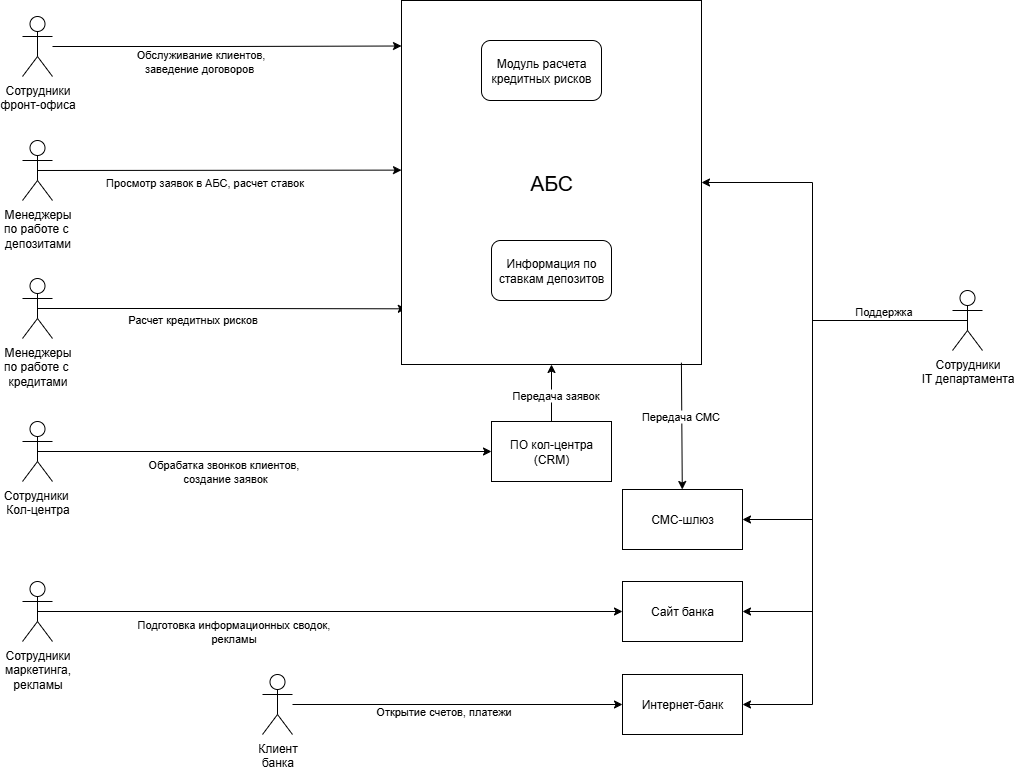

The diagram above was exported from draw.io. Its source (the exported page's mxGraphModel, read from the mxfile embedded in the PNG):
<mxGraphModel dx="1213" dy="751" grid="1" gridSize="10" guides="1" tooltips="1" connect="1" arrows="1" fold="1" page="1" pageScale="1" pageWidth="1169" pageHeight="827" math="0" shadow="0">
  <root>
    <mxCell id="0" />
    <mxCell id="1" parent="0" />
    <mxCell id="Zzc1djeQFkqtEjO8KbFS-18" style="edgeStyle=orthogonalEdgeStyle;rounded=0;orthogonalLoop=1;jettySize=auto;html=1;entryX=0;entryY=0.125;entryDx=0;entryDy=0;entryPerimeter=0;" edge="1" parent="1" source="Zzc1djeQFkqtEjO8KbFS-1" target="Zzc1djeQFkqtEjO8KbFS-8">
      <mxGeometry relative="1" as="geometry">
        <mxPoint x="390" y="100" as="targetPoint" />
      </mxGeometry>
    </mxCell>
    <mxCell id="Zzc1djeQFkqtEjO8KbFS-19" value="Обслуживание клиентов, &lt;br&gt;заведение договоров&amp;nbsp;" style="edgeLabel;html=1;align=center;verticalAlign=middle;resizable=0;points=[];" vertex="1" connectable="0" parent="Zzc1djeQFkqtEjO8KbFS-18">
      <mxGeometry x="-0.206" y="1" relative="1" as="geometry">
        <mxPoint x="8" y="15" as="offset" />
      </mxGeometry>
    </mxCell>
    <mxCell id="Zzc1djeQFkqtEjO8KbFS-1" value="Сотрудники&lt;br&gt;фронт-офиса&lt;div&gt;&lt;br/&gt;&lt;/div&gt;" style="shape=umlActor;verticalLabelPosition=bottom;verticalAlign=top;html=1;outlineConnect=0;" vertex="1" parent="1">
      <mxGeometry x="70" y="66" width="30" height="60" as="geometry" />
    </mxCell>
    <mxCell id="Zzc1djeQFkqtEjO8KbFS-20" style="edgeStyle=orthogonalEdgeStyle;rounded=0;orthogonalLoop=1;jettySize=auto;html=1;entryX=0.016;entryY=0.847;entryDx=0;entryDy=0;entryPerimeter=0;exitX=0.5;exitY=0.5;exitDx=0;exitDy=0;exitPerimeter=0;" edge="1" parent="1" source="Zzc1djeQFkqtEjO8KbFS-2" target="Zzc1djeQFkqtEjO8KbFS-8">
      <mxGeometry relative="1" as="geometry">
        <mxPoint x="390" y="360" as="targetPoint" />
      </mxGeometry>
    </mxCell>
    <mxCell id="Zzc1djeQFkqtEjO8KbFS-21" value="Расчет кредитных рисков" style="edgeLabel;html=1;align=center;verticalAlign=middle;resizable=0;points=[];" vertex="1" connectable="0" parent="Zzc1djeQFkqtEjO8KbFS-20">
      <mxGeometry x="-0.4056" relative="1" as="geometry">
        <mxPoint x="44" y="10" as="offset" />
      </mxGeometry>
    </mxCell>
    <mxCell id="Zzc1djeQFkqtEjO8KbFS-2" value="Менеджеры&lt;br&gt;по работе с&amp;nbsp;&lt;br&gt;кредитами" style="shape=umlActor;verticalLabelPosition=bottom;verticalAlign=top;html=1;outlineConnect=0;" vertex="1" parent="1">
      <mxGeometry x="70" y="328" width="30" height="60" as="geometry" />
    </mxCell>
    <mxCell id="Zzc1djeQFkqtEjO8KbFS-3" value="Сотрудники&amp;nbsp;&lt;br&gt;Кол-центра" style="shape=umlActor;verticalLabelPosition=bottom;verticalAlign=top;html=1;outlineConnect=0;" vertex="1" parent="1">
      <mxGeometry x="70" y="471" width="30" height="60" as="geometry" />
    </mxCell>
    <mxCell id="Zzc1djeQFkqtEjO8KbFS-5" value="Менеджеры&lt;br&gt;по работе с&amp;nbsp;&lt;br&gt;депозитами" style="shape=umlActor;verticalLabelPosition=bottom;verticalAlign=top;html=1;outlineConnect=0;" vertex="1" parent="1">
      <mxGeometry x="70" y="190" width="30" height="60" as="geometry" />
    </mxCell>
    <mxCell id="Zzc1djeQFkqtEjO8KbFS-8" value="&lt;font style=&quot;font-size: 21px;&quot;&gt;АБС&lt;/font&gt;" style="rounded=0;whiteSpace=wrap;html=1;" vertex="1" parent="1">
      <mxGeometry x="449" y="50" width="300" height="364" as="geometry" />
    </mxCell>
    <mxCell id="Zzc1djeQFkqtEjO8KbFS-41" style="edgeStyle=orthogonalEdgeStyle;rounded=0;orthogonalLoop=1;jettySize=auto;html=1;entryX=0.5;entryY=1;entryDx=0;entryDy=0;" edge="1" parent="1" source="Zzc1djeQFkqtEjO8KbFS-9" target="Zzc1djeQFkqtEjO8KbFS-8">
      <mxGeometry relative="1" as="geometry" />
    </mxCell>
    <mxCell id="Zzc1djeQFkqtEjO8KbFS-53" value="Передача заявок" style="edgeLabel;html=1;align=center;verticalAlign=middle;resizable=0;points=[];" vertex="1" connectable="0" parent="Zzc1djeQFkqtEjO8KbFS-41">
      <mxGeometry x="-0.0643" y="-3" relative="1" as="geometry">
        <mxPoint as="offset" />
      </mxGeometry>
    </mxCell>
    <mxCell id="Zzc1djeQFkqtEjO8KbFS-9" value="ПО кол-центра (CRM)" style="rounded=0;whiteSpace=wrap;html=1;" vertex="1" parent="1">
      <mxGeometry x="539" y="471" width="120" height="60" as="geometry" />
    </mxCell>
    <mxCell id="Zzc1djeQFkqtEjO8KbFS-10" value="" style="endArrow=classic;html=1;rounded=0;exitX=0.5;exitY=0.5;exitDx=0;exitDy=0;exitPerimeter=0;" edge="1" parent="1" source="Zzc1djeQFkqtEjO8KbFS-3" target="Zzc1djeQFkqtEjO8KbFS-9">
      <mxGeometry width="50" height="50" relative="1" as="geometry">
        <mxPoint x="90" y="521" as="sourcePoint" />
        <mxPoint x="140" y="471" as="targetPoint" />
      </mxGeometry>
    </mxCell>
    <mxCell id="Zzc1djeQFkqtEjO8KbFS-11" value="Обрабатка&amp;nbsp;звонков клиентов,&lt;br&gt;&amp;nbsp;создание заявок" style="edgeLabel;html=1;align=center;verticalAlign=middle;resizable=0;points=[];" vertex="1" connectable="0" parent="Zzc1djeQFkqtEjO8KbFS-10">
      <mxGeometry x="-0.3731" relative="1" as="geometry">
        <mxPoint x="43" y="19" as="offset" />
      </mxGeometry>
    </mxCell>
    <mxCell id="Zzc1djeQFkqtEjO8KbFS-14" value="" style="endArrow=classic;html=1;rounded=0;exitX=0.5;exitY=0.5;exitDx=0;exitDy=0;exitPerimeter=0;entryX=0;entryY=0.466;entryDx=0;entryDy=0;entryPerimeter=0;" edge="1" parent="1" source="Zzc1djeQFkqtEjO8KbFS-5" target="Zzc1djeQFkqtEjO8KbFS-8">
      <mxGeometry width="50" height="50" relative="1" as="geometry">
        <mxPoint x="190" y="240" as="sourcePoint" />
        <mxPoint x="454" y="217" as="targetPoint" />
      </mxGeometry>
    </mxCell>
    <mxCell id="Zzc1djeQFkqtEjO8KbFS-17" value="Просмотр заявок в АБС, расчет ставок" style="edgeLabel;html=1;align=center;verticalAlign=middle;resizable=0;points=[];" vertex="1" connectable="0" parent="Zzc1djeQFkqtEjO8KbFS-14">
      <mxGeometry x="-0.2962" y="-3" relative="1" as="geometry">
        <mxPoint x="38" y="9" as="offset" />
      </mxGeometry>
    </mxCell>
    <mxCell id="Zzc1djeQFkqtEjO8KbFS-24" style="edgeStyle=orthogonalEdgeStyle;rounded=0;orthogonalLoop=1;jettySize=auto;html=1;" edge="1" parent="1" source="Zzc1djeQFkqtEjO8KbFS-23" target="Zzc1djeQFkqtEjO8KbFS-8">
      <mxGeometry relative="1" as="geometry">
        <Array as="points">
          <mxPoint x="860" y="370" />
          <mxPoint x="860" y="232" />
        </Array>
      </mxGeometry>
    </mxCell>
    <mxCell id="Zzc1djeQFkqtEjO8KbFS-25" value="Поддержка" style="edgeLabel;html=1;align=center;verticalAlign=middle;resizable=0;points=[];" vertex="1" connectable="0" parent="Zzc1djeQFkqtEjO8KbFS-24">
      <mxGeometry x="-0.1594" relative="1" as="geometry">
        <mxPoint x="70" y="13" as="offset" />
      </mxGeometry>
    </mxCell>
    <mxCell id="Zzc1djeQFkqtEjO8KbFS-23" value="Сотрудники&lt;br&gt;IT департамента" style="shape=umlActor;verticalLabelPosition=bottom;verticalAlign=top;html=1;outlineConnect=0;" vertex="1" parent="1">
      <mxGeometry x="1000" y="340" width="30" height="60" as="geometry" />
    </mxCell>
    <mxCell id="Zzc1djeQFkqtEjO8KbFS-26" value="Модуль расчета&lt;br&gt;кредитных рисков" style="rounded=1;whiteSpace=wrap;html=1;" vertex="1" parent="1">
      <mxGeometry x="529" y="90" width="120" height="60" as="geometry" />
    </mxCell>
    <mxCell id="Zzc1djeQFkqtEjO8KbFS-27" value="Информация по&lt;div&gt;ставкам депозитов&lt;/div&gt;" style="rounded=1;whiteSpace=wrap;html=1;" vertex="1" parent="1">
      <mxGeometry x="539" y="290" width="120" height="60" as="geometry" />
    </mxCell>
    <mxCell id="Zzc1djeQFkqtEjO8KbFS-50" style="edgeStyle=orthogonalEdgeStyle;rounded=0;orthogonalLoop=1;jettySize=auto;html=1;entryX=0;entryY=0.5;entryDx=0;entryDy=0;" edge="1" parent="1" source="Zzc1djeQFkqtEjO8KbFS-29" target="Zzc1djeQFkqtEjO8KbFS-48">
      <mxGeometry relative="1" as="geometry" />
    </mxCell>
    <mxCell id="Zzc1djeQFkqtEjO8KbFS-51" value="Открытие счетов, платежи" style="edgeLabel;html=1;align=center;verticalAlign=middle;resizable=0;points=[];" vertex="1" connectable="0" parent="Zzc1djeQFkqtEjO8KbFS-50">
      <mxGeometry x="-0.2283" y="1" relative="1" as="geometry">
        <mxPoint x="23" y="7" as="offset" />
      </mxGeometry>
    </mxCell>
    <mxCell id="Zzc1djeQFkqtEjO8KbFS-29" value="Клиент&lt;br&gt;банка" style="shape=umlActor;verticalLabelPosition=bottom;verticalAlign=top;html=1;outlineConnect=0;" vertex="1" parent="1">
      <mxGeometry x="310" y="724" width="30" height="60" as="geometry" />
    </mxCell>
    <mxCell id="Zzc1djeQFkqtEjO8KbFS-32" value="СМС-шлюз" style="rounded=0;whiteSpace=wrap;html=1;" vertex="1" parent="1">
      <mxGeometry x="670" y="539" width="120" height="60" as="geometry" />
    </mxCell>
    <mxCell id="Zzc1djeQFkqtEjO8KbFS-33" value="" style="endArrow=classic;html=1;rounded=0;exitX=0.933;exitY=0.995;exitDx=0;exitDy=0;exitPerimeter=0;" edge="1" parent="1" source="Zzc1djeQFkqtEjO8KbFS-8" target="Zzc1djeQFkqtEjO8KbFS-32">
      <mxGeometry width="50" height="50" relative="1" as="geometry">
        <mxPoint x="760" y="410" as="sourcePoint" />
        <mxPoint x="810" y="360" as="targetPoint" />
      </mxGeometry>
    </mxCell>
    <mxCell id="Zzc1djeQFkqtEjO8KbFS-34" value="Передача СМС" style="edgeLabel;html=1;align=center;verticalAlign=middle;resizable=0;points=[];" vertex="1" connectable="0" parent="Zzc1djeQFkqtEjO8KbFS-33">
      <mxGeometry x="-0.1601" y="-2" relative="1" as="geometry">
        <mxPoint as="offset" />
      </mxGeometry>
    </mxCell>
    <mxCell id="Zzc1djeQFkqtEjO8KbFS-40" value="Сайт банка" style="rounded=0;whiteSpace=wrap;html=1;" vertex="1" parent="1">
      <mxGeometry x="670" y="631" width="120" height="60" as="geometry" />
    </mxCell>
    <mxCell id="Zzc1djeQFkqtEjO8KbFS-42" style="edgeStyle=orthogonalEdgeStyle;rounded=0;orthogonalLoop=1;jettySize=auto;html=1;exitX=0.5;exitY=0.5;exitDx=0;exitDy=0;exitPerimeter=0;entryX=1;entryY=0.5;entryDx=0;entryDy=0;" edge="1" parent="1" source="Zzc1djeQFkqtEjO8KbFS-23" target="Zzc1djeQFkqtEjO8KbFS-32">
      <mxGeometry relative="1" as="geometry">
        <mxPoint x="951" y="270" as="sourcePoint" />
        <mxPoint x="730" y="422" as="targetPoint" />
        <Array as="points">
          <mxPoint x="860" y="370" />
          <mxPoint x="860" y="569" />
        </Array>
      </mxGeometry>
    </mxCell>
    <mxCell id="Zzc1djeQFkqtEjO8KbFS-45" style="edgeStyle=orthogonalEdgeStyle;rounded=0;orthogonalLoop=1;jettySize=auto;html=1;entryX=0;entryY=0.5;entryDx=0;entryDy=0;exitX=0.5;exitY=0.5;exitDx=0;exitDy=0;exitPerimeter=0;" edge="1" parent="1" source="Zzc1djeQFkqtEjO8KbFS-44" target="Zzc1djeQFkqtEjO8KbFS-40">
      <mxGeometry relative="1" as="geometry" />
    </mxCell>
    <mxCell id="Zzc1djeQFkqtEjO8KbFS-52" value="Подготовка информационных сводок,&lt;br&gt;рекламы" style="edgeLabel;html=1;align=center;verticalAlign=middle;resizable=0;points=[];" vertex="1" connectable="0" parent="Zzc1djeQFkqtEjO8KbFS-45">
      <mxGeometry x="-0.1818" y="3" relative="1" as="geometry">
        <mxPoint x="-44" y="22" as="offset" />
      </mxGeometry>
    </mxCell>
    <mxCell id="Zzc1djeQFkqtEjO8KbFS-44" value="Сотрудники&lt;br&gt;маркетинга,&lt;br&gt;рекламы" style="shape=umlActor;verticalLabelPosition=bottom;verticalAlign=top;html=1;outlineConnect=0;" vertex="1" parent="1">
      <mxGeometry x="70" y="631" width="30" height="60" as="geometry" />
    </mxCell>
    <mxCell id="Zzc1djeQFkqtEjO8KbFS-46" style="edgeStyle=orthogonalEdgeStyle;rounded=0;orthogonalLoop=1;jettySize=auto;html=1;exitX=0.5;exitY=0.5;exitDx=0;exitDy=0;exitPerimeter=0;entryX=1;entryY=0.5;entryDx=0;entryDy=0;" edge="1" parent="1" source="Zzc1djeQFkqtEjO8KbFS-23" target="Zzc1djeQFkqtEjO8KbFS-40">
      <mxGeometry relative="1" as="geometry">
        <mxPoint x="1055" y="140" as="sourcePoint" />
        <mxPoint x="860" y="640" as="targetPoint" />
        <Array as="points">
          <mxPoint x="860" y="370" />
          <mxPoint x="860" y="661" />
        </Array>
      </mxGeometry>
    </mxCell>
    <mxCell id="Zzc1djeQFkqtEjO8KbFS-48" value="Интернет-банк" style="rounded=0;whiteSpace=wrap;html=1;" vertex="1" parent="1">
      <mxGeometry x="670" y="724" width="120" height="60" as="geometry" />
    </mxCell>
    <mxCell id="Zzc1djeQFkqtEjO8KbFS-49" style="edgeStyle=orthogonalEdgeStyle;rounded=0;orthogonalLoop=1;jettySize=auto;html=1;exitX=0.5;exitY=0.5;exitDx=0;exitDy=0;exitPerimeter=0;entryX=1;entryY=0.5;entryDx=0;entryDy=0;" edge="1" parent="1" source="Zzc1djeQFkqtEjO8KbFS-23" target="Zzc1djeQFkqtEjO8KbFS-48">
      <mxGeometry relative="1" as="geometry">
        <mxPoint x="985" y="80" as="sourcePoint" />
        <mxPoint x="790" y="677" as="targetPoint" />
        <Array as="points">
          <mxPoint x="860" y="370" />
          <mxPoint x="860" y="754" />
        </Array>
      </mxGeometry>
    </mxCell>
  </root>
</mxGraphModel>